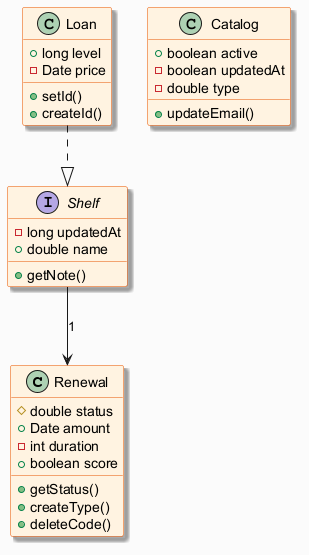

The diagram above was rendered by PlantUML. Its source (embedded in the PNG):
@startuml
skinparam backgroundColor #FAFAFA
skinparam classBackgroundColor #FFF3E0
skinparam classBorderColor #E65100
skinparam shadowing true
class Renewal {
  #double status
  +Date amount
  -int duration
  +boolean score
  +getStatus()
  +createType()
  +deleteCode()
}
class Loan {
  +long level
  -Date price
  +setId()
  +createId()
}
interface Shelf {
  -long updatedAt
  +double name
  +getNote()
}
class Catalog {
  +boolean active
  -boolean updatedAt
  -double type
  +updateEmail()
}
Loan ..|> Shelf
Shelf --> Renewal : "1"
@enduml